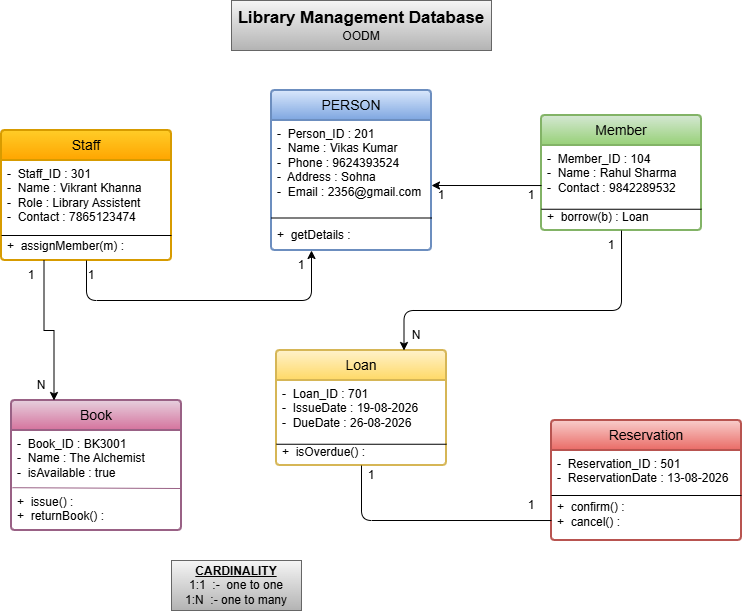

The diagram above was exported from draw.io. Its source (the exported page's mxGraphModel, read from the mxfile embedded in the PNG):
<mxGraphModel dx="1030" dy="561" grid="1" gridSize="10" guides="1" tooltips="1" connect="1" arrows="1" fold="1" page="1" pageScale="1" pageWidth="827" pageHeight="1169" math="0" shadow="0">
  <root>
    <mxCell id="0" />
    <mxCell id="1" parent="0" />
    <mxCell id="RTstkl43iT7f4fao4D6V-1" parent="1" style="rounded=0;whiteSpace=wrap;html=1;fillColor=#f5f5f5;gradientColor=#b3b3b3;strokeColor=#666666;" value="&lt;b&gt;&lt;font style=&quot;font-size: 17px;&quot;&gt;Library Management Database&lt;/font&gt;&lt;/b&gt;&lt;div&gt;OODM&lt;/div&gt;" vertex="1">
      <mxGeometry height="50" width="260" x="270" y="10" as="geometry" />
    </mxCell>
    <mxCell id="RTstkl43iT7f4fao4D6V-6" parent="1" style="swimlane;childLayout=stackLayout;horizontal=1;startSize=30;horizontalStack=0;rounded=1;fontSize=14;fontStyle=0;strokeWidth=2;resizeParent=0;resizeLast=1;shadow=0;dashed=0;align=center;arcSize=4;whiteSpace=wrap;html=1;fillColor=#dae8fc;gradientColor=#7ea6e0;strokeColor=#6c8ebf;" value="PERSON" vertex="1">
      <mxGeometry height="160" width="160" x="310" y="100" as="geometry" />
    </mxCell>
    <mxCell id="RTstkl43iT7f4fao4D6V-7" parent="RTstkl43iT7f4fao4D6V-6" style="align=left;strokeColor=none;fillColor=none;spacingLeft=4;spacingRight=4;fontSize=12;verticalAlign=top;resizable=0;rotatable=0;part=1;html=1;whiteSpace=wrap;" value="-&amp;nbsp; Person_ID : 201&lt;div&gt;-&amp;nbsp; Name : Vikas Kumar&lt;/div&gt;&lt;div&gt;-&amp;nbsp; Phone : 9624393524&lt;/div&gt;&lt;div&gt;-&amp;nbsp; Address : Sohna&lt;/div&gt;&lt;div&gt;-&amp;nbsp; Email : 2356@gmail.com&lt;/div&gt;&lt;div&gt;&lt;br&gt;&lt;/div&gt;&lt;div&gt;&lt;br&gt;&lt;/div&gt;&lt;div&gt;+&amp;nbsp; getDetails :&amp;nbsp;&amp;nbsp;&lt;/div&gt;" vertex="1">
      <mxGeometry height="130" width="160" y="30" as="geometry" />
    </mxCell>
    <mxCell id="RTstkl43iT7f4fao4D6V-32" edge="1" parent="RTstkl43iT7f4fao4D6V-6" source="RTstkl43iT7f4fao4D6V-7" style="endArrow=none;html=1;rounded=0;exitX=0;exitY=0.75;exitDx=0;exitDy=0;entryX=1;entryY=0.75;entryDx=0;entryDy=0;" target="RTstkl43iT7f4fao4D6V-7" value="">
      <mxGeometry height="50" relative="1" width="50" as="geometry">
        <mxPoint x="80" y="230" as="sourcePoint" />
        <mxPoint x="130" y="180" as="targetPoint" />
      </mxGeometry>
    </mxCell>
    <mxCell id="RTstkl43iT7f4fao4D6V-8" parent="1" style="swimlane;childLayout=stackLayout;horizontal=1;startSize=30;horizontalStack=0;rounded=1;fontSize=14;fontStyle=0;strokeWidth=2;resizeParent=0;resizeLast=1;shadow=0;dashed=0;align=center;arcSize=4;whiteSpace=wrap;html=1;fillColor=#d5e8d4;gradientColor=#97d077;strokeColor=#82b366;" value="Member" vertex="1">
      <mxGeometry height="115" width="160" x="580" y="125" as="geometry" />
    </mxCell>
    <mxCell id="RTstkl43iT7f4fao4D6V-9" parent="RTstkl43iT7f4fao4D6V-8" style="align=left;strokeColor=none;fillColor=none;spacingLeft=4;spacingRight=4;fontSize=12;verticalAlign=top;resizable=0;rotatable=0;part=1;html=1;whiteSpace=wrap;" value="-&amp;nbsp; Member_ID : 104&lt;div&gt;-&amp;nbsp; Name : Rahul Sharma&lt;br&gt;&lt;div&gt;-&amp;nbsp; Contact : 9842289532&lt;/div&gt;&lt;div&gt;&lt;br&gt;&lt;/div&gt;&lt;div&gt;&lt;span style=&quot;background-color: transparent; color: light-dark(rgb(0, 0, 0), rgb(255, 255, 255));&quot;&gt;+&amp;nbsp; borrow(b) : Loan&lt;/span&gt;&lt;/div&gt;&lt;div&gt;&lt;br&gt;&lt;/div&gt;&lt;/div&gt;" vertex="1">
      <mxGeometry height="85" width="160" y="30" as="geometry" />
    </mxCell>
    <mxCell id="RTstkl43iT7f4fao4D6V-33" edge="1" parent="RTstkl43iT7f4fao4D6V-8" source="RTstkl43iT7f4fao4D6V-9" style="endArrow=none;html=1;rounded=0;entryX=0;entryY=0.75;entryDx=0;entryDy=0;exitX=1;exitY=0.75;exitDx=0;exitDy=0;" target="RTstkl43iT7f4fao4D6V-9" value="">
      <mxGeometry height="50" relative="1" width="50" as="geometry">
        <mxPoint x="-190" y="205" as="sourcePoint" />
        <mxPoint x="-140" y="155" as="targetPoint" />
      </mxGeometry>
    </mxCell>
    <mxCell id="RTstkl43iT7f4fao4D6V-34" edge="1" parent="RTstkl43iT7f4fao4D6V-8" source="RTstkl43iT7f4fao4D6V-9" style="edgeStyle=orthogonalEdgeStyle;rounded=0;orthogonalLoop=1;jettySize=auto;html=1;innerLoopWaypoints=1;exitX=0.5;exitY=1;exitDx=0;exitDy=0;" target="RTstkl43iT7f4fao4D6V-9">
      <mxGeometry relative="1" as="geometry" />
    </mxCell>
    <mxCell id="RTstkl43iT7f4fao4D6V-13" parent="1" style="swimlane;childLayout=stackLayout;horizontal=1;startSize=30;horizontalStack=0;rounded=1;fontSize=14;fontStyle=0;strokeWidth=2;resizeParent=0;resizeLast=1;shadow=0;dashed=0;align=center;arcSize=4;whiteSpace=wrap;html=1;fillColor=#ffcd28;gradientColor=#ffa500;strokeColor=#d79b00;" value="Staff" vertex="1">
      <mxGeometry height="130" width="170" x="40" y="140" as="geometry" />
    </mxCell>
    <mxCell id="RTstkl43iT7f4fao4D6V-14" parent="RTstkl43iT7f4fao4D6V-13" style="align=left;strokeColor=none;fillColor=none;spacingLeft=4;spacingRight=4;fontSize=12;verticalAlign=top;resizable=0;rotatable=0;part=1;html=1;whiteSpace=wrap;" value="&lt;div&gt;-&amp;nbsp; Staff_ID : 301&lt;/div&gt;-&amp;nbsp; Name : Vikrant Khanna&lt;div&gt;-&amp;nbsp; Role : Library Assistent&lt;/div&gt;&lt;div&gt;-&amp;nbsp; Contact : 7865123474&lt;/div&gt;&lt;div&gt;&lt;br&gt;&lt;/div&gt;&lt;div&gt;+&amp;nbsp; assignMember(m) :&lt;/div&gt;" vertex="1">
      <mxGeometry height="100" width="170" y="30" as="geometry" />
    </mxCell>
    <mxCell id="RTstkl43iT7f4fao4D6V-37" edge="1" parent="RTstkl43iT7f4fao4D6V-13" style="endArrow=none;html=1;rounded=0;entryX=1;entryY=0.75;entryDx=0;entryDy=0;" target="RTstkl43iT7f4fao4D6V-14" value="">
      <mxGeometry height="50" relative="1" width="50" as="geometry">
        <mxPoint y="105" as="sourcePoint" />
        <mxPoint x="400" y="140" as="targetPoint" />
      </mxGeometry>
    </mxCell>
    <mxCell id="RTstkl43iT7f4fao4D6V-19" parent="1" style="swimlane;childLayout=stackLayout;horizontal=1;startSize=30;horizontalStack=0;rounded=1;fontSize=14;fontStyle=0;strokeWidth=2;resizeParent=0;resizeLast=1;shadow=0;dashed=0;align=center;arcSize=4;whiteSpace=wrap;html=1;fillColor=#fff2cc;gradientColor=#ffd966;strokeColor=#d6b656;" value="Loan" vertex="1">
      <mxGeometry height="115" width="170" x="315" y="360" as="geometry" />
    </mxCell>
    <mxCell id="RTstkl43iT7f4fao4D6V-20" parent="RTstkl43iT7f4fao4D6V-19" style="align=left;strokeColor=none;fillColor=none;spacingLeft=4;spacingRight=4;fontSize=12;verticalAlign=top;resizable=0;rotatable=0;part=1;html=1;whiteSpace=wrap;" value="&lt;div&gt;-&amp;nbsp; Loan_ID : 701&lt;/div&gt;-&amp;nbsp; IssueDate : 19-08-2026&lt;div&gt;-&amp;nbsp; DueDate : 26-08-2026&lt;br&gt;&lt;div&gt;&lt;br&gt;&lt;/div&gt;&lt;div&gt;+&amp;nbsp; isOverdue() :&lt;/div&gt;&lt;/div&gt;" vertex="1">
      <mxGeometry height="85" width="170" y="30" as="geometry" />
    </mxCell>
    <mxCell id="RTstkl43iT7f4fao4D6V-35" edge="1" parent="RTstkl43iT7f4fao4D6V-19" source="RTstkl43iT7f4fao4D6V-20" style="endArrow=none;html=1;rounded=0;exitX=0;exitY=0.75;exitDx=0;exitDy=0;entryX=1;entryY=0.75;entryDx=0;entryDy=0;" target="RTstkl43iT7f4fao4D6V-20" value="">
      <mxGeometry height="50" relative="1" width="50" as="geometry">
        <mxPoint x="75" y="-30" as="sourcePoint" />
        <mxPoint x="125" y="-80" as="targetPoint" />
      </mxGeometry>
    </mxCell>
    <mxCell id="RTstkl43iT7f4fao4D6V-22" parent="1" style="swimlane;childLayout=stackLayout;horizontal=1;startSize=30;horizontalStack=0;rounded=1;fontSize=14;fontStyle=0;strokeWidth=2;resizeParent=0;resizeLast=1;shadow=0;dashed=0;align=center;arcSize=4;whiteSpace=wrap;html=1;fillColor=#f8cecc;gradientColor=#ea6b66;strokeColor=#b85450;" value="Reservation" vertex="1">
      <mxGeometry height="120" width="190" x="590" y="430" as="geometry" />
    </mxCell>
    <mxCell id="RTstkl43iT7f4fao4D6V-23" parent="RTstkl43iT7f4fao4D6V-22" style="align=left;strokeColor=none;fillColor=none;spacingLeft=4;spacingRight=4;fontSize=12;verticalAlign=top;resizable=0;rotatable=0;part=1;html=1;whiteSpace=wrap;" value="&lt;div&gt;-&amp;nbsp; Reservation_ID : 501&lt;/div&gt;-&amp;nbsp; ReservationDate : 13-08-2026&lt;div&gt;&lt;br&gt;&lt;/div&gt;&lt;div&gt;+&amp;nbsp; confirm() :&lt;/div&gt;&lt;div&gt;+&amp;nbsp; cancel() :&lt;/div&gt;" vertex="1">
      <mxGeometry height="90" width="190" y="30" as="geometry" />
    </mxCell>
    <mxCell id="RTstkl43iT7f4fao4D6V-36" edge="1" parent="RTstkl43iT7f4fao4D6V-22" source="RTstkl43iT7f4fao4D6V-23" style="endArrow=none;html=1;rounded=0;entryX=1;entryY=0.5;entryDx=0;entryDy=0;exitX=0;exitY=0.5;exitDx=0;exitDy=0;" target="RTstkl43iT7f4fao4D6V-23" value="">
      <mxGeometry height="50" relative="1" width="50" as="geometry">
        <mxPoint x="-200" y="-100" as="sourcePoint" />
        <mxPoint x="-150" y="-150" as="targetPoint" />
      </mxGeometry>
    </mxCell>
    <mxCell id="RTstkl43iT7f4fao4D6V-24" parent="1" style="swimlane;childLayout=stackLayout;horizontal=1;startSize=30;horizontalStack=0;rounded=1;fontSize=14;fontStyle=0;strokeWidth=2;resizeParent=0;resizeLast=1;shadow=0;dashed=0;align=center;arcSize=4;whiteSpace=wrap;html=1;fillColor=#e6d0de;gradientColor=#d5739d;strokeColor=#996185;" value="Book" vertex="1">
      <mxGeometry height="130" width="170" x="50" y="410" as="geometry" />
    </mxCell>
    <mxCell id="RTstkl43iT7f4fao4D6V-25" parent="RTstkl43iT7f4fao4D6V-24" style="align=left;strokeColor=none;fillColor=none;spacingLeft=4;spacingRight=4;fontSize=12;verticalAlign=top;resizable=0;rotatable=0;part=1;html=1;whiteSpace=wrap;" value="&lt;div&gt;-&amp;nbsp; Book_ID : BK3001&lt;/div&gt;-&amp;nbsp; Name : The Alchemist&amp;nbsp;&lt;div&gt;-&amp;nbsp; isAvailable : true&lt;br&gt;&lt;div&gt;&lt;br&gt;&lt;/div&gt;&lt;div&gt;+&amp;nbsp; issue() :&lt;/div&gt;&lt;/div&gt;&lt;div&gt;+&amp;nbsp; returnBook() :&lt;/div&gt;" vertex="1">
      <mxGeometry height="100" width="170" y="30" as="geometry" />
    </mxCell>
    <mxCell id="RTstkl43iT7f4fao4D6V-38" edge="1" parent="RTstkl43iT7f4fao4D6V-24" source="RTstkl43iT7f4fao4D6V-25" style="endArrow=none;html=1;rounded=0;exitX=0.005;exitY=0.572;exitDx=0;exitDy=0;exitPerimeter=0;entryX=0.993;entryY=0.58;entryDx=0;entryDy=0;entryPerimeter=0;fillColor=#e6d0de;gradientColor=#d5739d;strokeColor=#996185;" target="RTstkl43iT7f4fao4D6V-25" value="">
      <mxGeometry height="50" relative="1" width="50" as="geometry">
        <mxPoint x="340" y="-80" as="sourcePoint" />
        <mxPoint x="390" y="-130" as="targetPoint" />
      </mxGeometry>
    </mxCell>
    <mxCell id="RTstkl43iT7f4fao4D6V-26" edge="1" parent="1" source="RTstkl43iT7f4fao4D6V-9" style="endArrow=classic;html=1;rounded=1;entryX=0.75;entryY=0;entryDx=0;entryDy=0;exitX=0.5;exitY=1;exitDx=0;exitDy=0;curved=0;" target="RTstkl43iT7f4fao4D6V-19" value="">
      <mxGeometry height="50" relative="1" width="50" as="geometry">
        <Array as="points">
          <mxPoint x="660" y="320" />
          <mxPoint x="442.5" y="320" />
        </Array>
        <mxPoint x="390" y="330" as="sourcePoint" />
        <mxPoint x="440" y="280" as="targetPoint" />
      </mxGeometry>
    </mxCell>
    <mxCell id="RTstkl43iT7f4fao4D6V-27" edge="1" parent="1" source="RTstkl43iT7f4fao4D6V-13" style="endArrow=classic;html=1;rounded=1;entryX=0.25;entryY=1;entryDx=0;entryDy=0;exitX=0.5;exitY=1;exitDx=0;exitDy=0;curved=0;" target="RTstkl43iT7f4fao4D6V-7" value="">
      <mxGeometry height="50" relative="1" width="50" as="geometry">
        <Array as="points">
          <mxPoint x="125" y="310" />
          <mxPoint x="350" y="310" />
        </Array>
        <mxPoint x="390" y="330" as="sourcePoint" />
        <mxPoint x="440" y="280" as="targetPoint" />
      </mxGeometry>
    </mxCell>
    <mxCell id="RTstkl43iT7f4fao4D6V-28" edge="1" parent="1" source="RTstkl43iT7f4fao4D6V-9" style="endArrow=classic;html=1;rounded=0;entryX=1;entryY=0.5;entryDx=0;entryDy=0;exitX=0;exitY=0.471;exitDx=0;exitDy=0;exitPerimeter=0;" target="RTstkl43iT7f4fao4D6V-7" value="">
      <mxGeometry height="50" relative="1" width="50" as="geometry">
        <mxPoint x="390" y="330" as="sourcePoint" />
        <mxPoint x="440" y="280" as="targetPoint" />
      </mxGeometry>
    </mxCell>
    <mxCell id="RTstkl43iT7f4fao4D6V-29" edge="1" parent="1" source="RTstkl43iT7f4fao4D6V-14" style="endArrow=classic;html=1;rounded=0;exitX=0.25;exitY=1;exitDx=0;exitDy=0;entryX=0.25;entryY=0;entryDx=0;entryDy=0;edgeStyle=orthogonalEdgeStyle;" target="RTstkl43iT7f4fao4D6V-24" value="">
      <mxGeometry height="50" relative="1" width="50" as="geometry">
        <mxPoint x="390" y="330" as="sourcePoint" />
        <mxPoint x="440" y="280" as="targetPoint" />
      </mxGeometry>
    </mxCell>
    <mxCell id="RTstkl43iT7f4fao4D6V-31" edge="1" parent="1" source="RTstkl43iT7f4fao4D6V-19" style="endArrow=none;html=1;rounded=1;entryX=0;entryY=0.778;entryDx=0;entryDy=0;entryPerimeter=0;exitX=0.5;exitY=1;exitDx=0;exitDy=0;curved=0;" target="RTstkl43iT7f4fao4D6V-23" value="">
      <mxGeometry height="50" relative="1" width="50" as="geometry">
        <Array as="points">
          <mxPoint x="400" y="530" />
        </Array>
        <mxPoint x="390" y="330" as="sourcePoint" />
        <mxPoint x="440" y="280" as="targetPoint" />
      </mxGeometry>
    </mxCell>
    <mxCell id="ZjC-WXCpxrCwf2QyNZux-1" parent="1" style="text;html=1;whiteSpace=wrap;strokeColor=none;fillColor=none;align=center;verticalAlign=middle;rounded=0;" value="1" vertex="1">
      <mxGeometry height="30" width="60" x="100" y="270" as="geometry" />
    </mxCell>
    <mxCell id="ZjC-WXCpxrCwf2QyNZux-2" parent="1" style="text;html=1;whiteSpace=wrap;strokeColor=none;fillColor=none;align=center;verticalAlign=middle;rounded=0;" value="1" vertex="1">
      <mxGeometry height="30" width="60" x="310" y="260" as="geometry" />
    </mxCell>
    <mxCell id="ZjC-WXCpxrCwf2QyNZux-3" parent="1" style="text;html=1;whiteSpace=wrap;strokeColor=none;fillColor=none;align=center;verticalAlign=middle;rounded=0;" value="1" vertex="1">
      <mxGeometry height="30" width="60" x="450" y="190" as="geometry" />
    </mxCell>
    <mxCell id="ZjC-WXCpxrCwf2QyNZux-4" parent="1" style="text;html=1;whiteSpace=wrap;strokeColor=none;fillColor=none;align=center;verticalAlign=middle;rounded=0;" value="1" vertex="1">
      <mxGeometry height="30" width="60" x="540" y="190" as="geometry" />
    </mxCell>
    <mxCell id="ZjC-WXCpxrCwf2QyNZux-5" parent="1" style="text;html=1;whiteSpace=wrap;strokeColor=none;fillColor=none;align=center;verticalAlign=middle;rounded=0;" value="1" vertex="1">
      <mxGeometry height="30" width="60" x="620" y="240" as="geometry" />
    </mxCell>
    <mxCell id="ZjC-WXCpxrCwf2QyNZux-6" parent="1" style="text;html=1;whiteSpace=wrap;strokeColor=none;fillColor=none;align=center;verticalAlign=middle;rounded=0;" value="N" vertex="1">
      <mxGeometry height="30" width="60" x="425" y="330" as="geometry" />
    </mxCell>
    <mxCell id="ZjC-WXCpxrCwf2QyNZux-7" parent="1" style="text;html=1;whiteSpace=wrap;strokeColor=none;fillColor=none;align=center;verticalAlign=middle;rounded=0;" value="1" vertex="1">
      <mxGeometry height="30" width="60" x="40" y="270" as="geometry" />
    </mxCell>
    <mxCell id="ZjC-WXCpxrCwf2QyNZux-8" parent="1" style="text;html=1;whiteSpace=wrap;strokeColor=none;fillColor=none;align=center;verticalAlign=middle;rounded=0;" value="N" vertex="1">
      <mxGeometry height="30" width="60" x="50" y="380" as="geometry" />
    </mxCell>
    <mxCell id="ZjC-WXCpxrCwf2QyNZux-9" parent="1" style="text;html=1;whiteSpace=wrap;strokeColor=none;fillColor=none;align=center;verticalAlign=middle;rounded=0;" value="1" vertex="1">
      <mxGeometry height="30" width="60" x="380" y="470" as="geometry" />
    </mxCell>
    <mxCell id="ZjC-WXCpxrCwf2QyNZux-10" parent="1" style="text;html=1;whiteSpace=wrap;strokeColor=none;fillColor=none;align=center;verticalAlign=middle;rounded=0;" value="1" vertex="1">
      <mxGeometry height="30" width="60" x="540" y="500" as="geometry" />
    </mxCell>
    <mxCell id="ZjC-WXCpxrCwf2QyNZux-11" parent="1" style="rounded=0;whiteSpace=wrap;html=1;fillColor=#f5f5f5;gradientColor=#b3b3b3;strokeColor=#666666;" value="&lt;div&gt;&lt;u&gt;&lt;b&gt;CARDINALITY&lt;/b&gt;&lt;/u&gt;&lt;/div&gt;1:1&amp;nbsp; :-&amp;nbsp; one to one&lt;div&gt;1:N&amp;nbsp; :- one to many&lt;/div&gt;" vertex="1">
      <mxGeometry height="50" width="130" x="210" y="570" as="geometry" />
    </mxCell>
  </root>
</mxGraphModel>